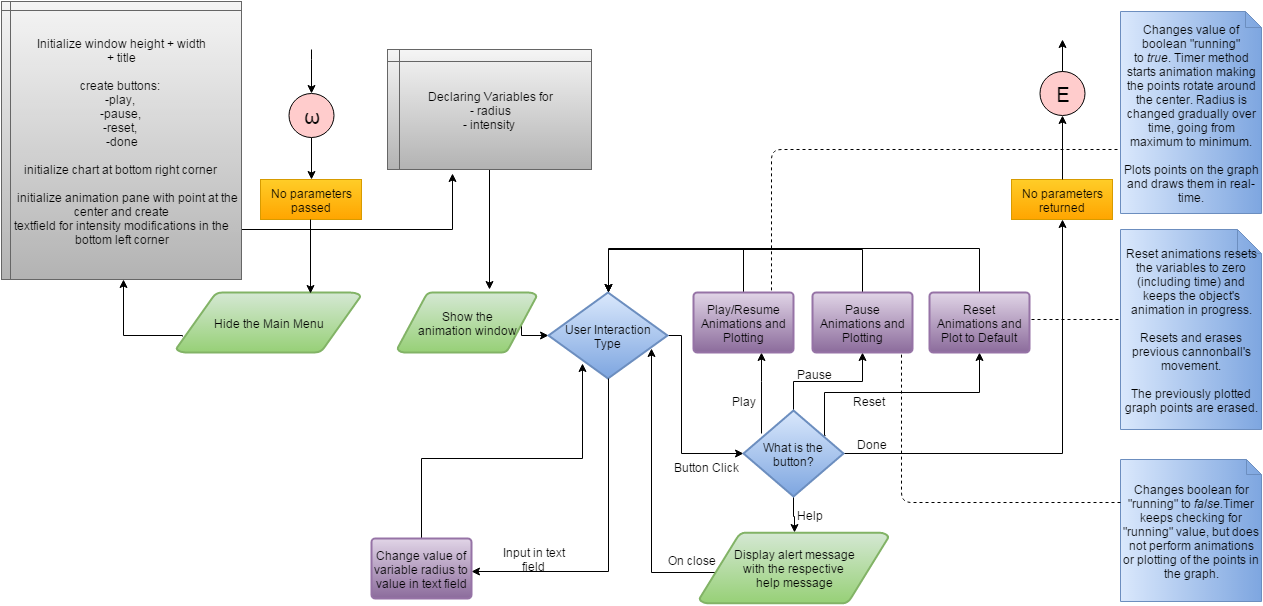

The diagram above was exported from draw.io. Its source (the exported page's mxGraphModel, read from the mxfile embedded in the PNG):
<mxGraphModel dx="1194" dy="706" grid="1" gridSize="10" guides="1" tooltips="1" connect="1" arrows="1" fold="1" page="1" pageScale="1" pageWidth="826" pageHeight="1169" background="#ffffff" math="0">
  <root>
    <mxCell id="0" />
    <mxCell id="1" parent="0" />
    <mxCell id="3" style="edgeStyle=orthogonalEdgeStyle;rounded=0;html=1;exitX=0.5;exitY=1;jettySize=auto;orthogonalLoop=1;" parent="1" source="2" edge="1">
      <mxGeometry relative="1" as="geometry">
        <mxPoint x="400" y="288" as="targetPoint" />
      </mxGeometry>
    </mxCell>
    <mxCell id="2" value="&lt;p&gt;&lt;font style=&quot;font-size: 20px&quot;&gt;ω&lt;/font&gt;&lt;/p&gt;" style="ellipse;whiteSpace=wrap;html=1;fillColor=#FFCCCC;" parent="1" vertex="1">
      <mxGeometry x="377" y="202" width="45" height="44" as="geometry" />
    </mxCell>
    <mxCell id="6" value="Hide the Main Menu" style="strokeWidth=2;html=1;shape=mxgraph.flowchart.data;whiteSpace=wrap;plain-green" parent="1" vertex="1">
      <mxGeometry x="265" y="401" width="184" height="60" as="geometry" />
    </mxCell>
    <mxCell id="9" style="edgeStyle=orthogonalEdgeStyle;rounded=0;html=1;jettySize=auto;orthogonalLoop=1;exitX=0.895;exitY=0.498;exitPerimeter=0;entryX=0;entryY=0.5;entryPerimeter=0;" parent="1" source="10" target="13" edge="1">
      <mxGeometry x="610" y="431" as="geometry">
        <Array as="points">
          <mxPoint x="610" y="444" />
        </Array>
        <mxPoint x="645" y="431" as="targetPoint" />
      </mxGeometry>
    </mxCell>
    <mxCell id="10" value="Show the&lt;div&gt;animation window&lt;/div&gt;" style="strokeWidth=2;html=1;shape=mxgraph.flowchart.data;whiteSpace=wrap;plain-green" parent="1" vertex="1">
      <mxGeometry x="486" y="401" width="139" height="60" as="geometry" />
    </mxCell>
    <mxCell id="11" style="edgeStyle=orthogonalEdgeStyle;rounded=0;html=1;jettySize=auto;orthogonalLoop=1;exitX=1;exitY=0.5;exitPerimeter=0;" parent="1" source="13" target="18" edge="1">
      <mxGeometry x="712" y="480" as="geometry">
        <mxPoint x="720" y="518" as="sourcePoint" />
        <Array as="points">
          <mxPoint x="770" y="444" />
          <mxPoint x="770" y="562" />
        </Array>
      </mxGeometry>
    </mxCell>
    <mxCell id="13" value="User Interaction Type" style="strokeWidth=2;html=1;shape=mxgraph.flowchart.decision;whiteSpace=wrap;plain-blue" parent="1" vertex="1">
      <mxGeometry x="637" y="401" width="119" height="86" as="geometry" />
    </mxCell>
    <mxCell id="14" style="edgeStyle=orthogonalEdgeStyle;rounded=0;html=1;jettySize=auto;orthogonalLoop=1;exitX=0.179;exitY=0.265;exitPerimeter=0;" parent="1" source="18" target="26" edge="1">
      <mxGeometry x="850" y="461" as="geometry">
        <Array as="points">
          <mxPoint x="850" y="490" />
          <mxPoint x="850" y="490" />
        </Array>
      </mxGeometry>
    </mxCell>
    <mxCell id="15" style="edgeStyle=orthogonalEdgeStyle;rounded=0;html=1;jettySize=auto;orthogonalLoop=1;" parent="1" source="18" target="28" edge="1">
      <mxGeometry x="882" y="461" as="geometry" />
    </mxCell>
    <mxCell id="16" style="edgeStyle=orthogonalEdgeStyle;rounded=0;html=1;jettySize=auto;orthogonalLoop=1;exitX=0.816;exitY=0.286;exitPerimeter=0;" parent="1" source="18" target="32" edge="1">
      <mxGeometry x="913" y="461" as="geometry">
        <mxPoint x="914" y="501" as="sourcePoint" />
        <Array as="points">
          <mxPoint x="913" y="501" />
          <mxPoint x="1068" y="501" />
        </Array>
      </mxGeometry>
    </mxCell>
    <mxCell id="17" style="edgeStyle=orthogonalEdgeStyle;rounded=0;html=1;jettySize=auto;orthogonalLoop=1;" parent="1" source="18" target="35" edge="1">
      <mxGeometry x="882" y="605" as="geometry" />
    </mxCell>
    <mxCell id="42" style="edgeStyle=orthogonalEdgeStyle;rounded=0;html=1;exitX=1;exitY=0.5;exitPerimeter=0;jettySize=auto;orthogonalLoop=1;entryX=0.5;entryY=1;" parent="1" source="18" target="61" edge="1">
      <mxGeometry relative="1" as="geometry">
        <mxPoint x="1210" y="378" as="targetPoint" />
        <Array as="points">
          <mxPoint x="1151" y="562" />
        </Array>
      </mxGeometry>
    </mxCell>
    <mxCell id="18" value="What is the button?" style="strokeWidth=2;html=1;shape=mxgraph.flowchart.decision;whiteSpace=wrap;plain-blue" parent="1" vertex="1">
      <mxGeometry x="832" y="519" width="100" height="86" as="geometry" />
    </mxCell>
    <mxCell id="19" value="Button Click" style="text;html=1;strokeColor=none;fillColor=none;align=center;verticalAlign=middle;whiteSpace=wrap;overflow=hidden;" parent="1" vertex="1">
      <mxGeometry x="756" y="565" width="76" height="20" as="geometry" />
    </mxCell>
    <mxCell id="24" value="Done" style="text;html=1;strokeColor=none;fillColor=none;align=center;verticalAlign=middle;whiteSpace=wrap;overflow=hidden;" parent="1" vertex="1">
      <mxGeometry x="940" y="542" width="40" height="20" as="geometry" />
    </mxCell>
    <mxCell id="25" style="edgeStyle=orthogonalEdgeStyle;rounded=0;html=1;jettySize=auto;orthogonalLoop=1;entryX=0.5;entryY=0;entryPerimeter=0;" parent="1" source="26" target="13" edge="1">
      <mxGeometry x="706" y="358" as="geometry">
        <mxPoint x="660" y="358" as="targetPoint" />
        <Array as="points">
          <mxPoint x="832" y="358" />
          <mxPoint x="697" y="358" />
        </Array>
      </mxGeometry>
    </mxCell>
    <mxCell id="26" value="Play/Resume Animations and Plotting" style="strokeWidth=2;html=1;shape=mxgraph.flowchart.process;whiteSpace=wrap;plain-purple" parent="1" vertex="1">
      <mxGeometry x="782" y="401" width="100" height="60" as="geometry" />
    </mxCell>
    <mxCell id="27" style="edgeStyle=orthogonalEdgeStyle;rounded=0;html=1;jettySize=auto;orthogonalLoop=1;entryX=0.5;entryY=0;entryPerimeter=0;" parent="1" source="28" target="13" edge="1">
      <mxGeometry x="706" y="358" as="geometry">
        <mxPoint x="706" y="290" as="targetPoint" />
        <Array as="points">
          <mxPoint x="951" y="358" />
          <mxPoint x="697" y="358" />
        </Array>
      </mxGeometry>
    </mxCell>
    <mxCell id="28" value="Pause&lt;div&gt;Animations and Plotting&lt;/div&gt;" style="strokeWidth=2;html=1;shape=mxgraph.flowchart.process;whiteSpace=wrap;plain-purple" parent="1" vertex="1">
      <mxGeometry x="901" y="401" width="100" height="60" as="geometry" />
    </mxCell>
    <mxCell id="29" value="Play" style="text;html=1;strokeColor=none;fillColor=none;align=center;verticalAlign=middle;whiteSpace=wrap;overflow=hidden;" parent="1" vertex="1">
      <mxGeometry x="812" y="499" width="40" height="20" as="geometry" />
    </mxCell>
    <mxCell id="30" value="Pause" style="text;html=1;strokeColor=none;fillColor=none;align=center;verticalAlign=middle;whiteSpace=wrap;overflow=hidden;" parent="1" vertex="1">
      <mxGeometry x="878" y="470" width="49" height="24" as="geometry" />
    </mxCell>
    <mxCell id="31" style="edgeStyle=orthogonalEdgeStyle;rounded=0;html=1;jettySize=auto;orthogonalLoop=1;entryX=0.5;entryY=0;entryPerimeter=0;" parent="1" source="32" target="13" edge="1">
      <mxGeometry x="706" y="357" as="geometry">
        <mxPoint x="700" y="390" as="targetPoint" />
        <Array as="points">
          <mxPoint x="1068" y="357" />
          <mxPoint x="697" y="357" />
        </Array>
      </mxGeometry>
    </mxCell>
    <mxCell id="32" value="Reset Animations and Plot to Default" style="strokeWidth=2;html=1;shape=mxgraph.flowchart.process;whiteSpace=wrap;plain-purple" parent="1" vertex="1">
      <mxGeometry x="1018" y="401" width="100" height="60" as="geometry" />
    </mxCell>
    <mxCell id="33" value="Reset" style="text;html=1;strokeColor=none;fillColor=none;align=center;verticalAlign=middle;whiteSpace=wrap;overflow=hidden;" parent="1" vertex="1">
      <mxGeometry x="937" y="499" width="40" height="20" as="geometry" />
    </mxCell>
    <mxCell id="34" style="edgeStyle=orthogonalEdgeStyle;rounded=0;html=1;jettySize=auto;orthogonalLoop=1;exitX=0.111;exitY=0.5;exitPerimeter=0;entryX=0.866;entryY=0.651;entryPerimeter=0;" parent="1" source="35" target="13" edge="1">
      <mxGeometry x="546" y="461" as="geometry">
        <Array as="points">
          <mxPoint x="809" y="681" />
          <mxPoint x="740" y="681" />
        </Array>
        <mxPoint x="700" y="608" as="targetPoint" />
      </mxGeometry>
    </mxCell>
    <mxCell id="35" value="&lt;span&gt;Display alert message&lt;/span&gt;&lt;div&gt;with the&amp;nbsp;respective&amp;nbsp;&lt;/div&gt;&lt;div&gt;help message&lt;/div&gt;" style="strokeWidth=2;html=1;shape=mxgraph.flowchart.data;whiteSpace=wrap;plain-green" parent="1" vertex="1">
      <mxGeometry x="788" y="641" width="189" height="71" as="geometry" />
    </mxCell>
    <mxCell id="36" value="Help" style="text;html=1;strokeColor=none;fillColor=none;align=center;verticalAlign=middle;whiteSpace=wrap;overflow=hidden;" parent="1" vertex="1">
      <mxGeometry x="878" y="613" width="40" height="20" as="geometry" />
    </mxCell>
    <mxCell id="37" value="On&amp;nbsp;&lt;span style=&quot;font-size: 12px ; line-height: 1.2&quot;&gt;close&lt;/span&gt;" style="text;html=1;strokeColor=none;fillColor=none;align=center;verticalAlign=middle;whiteSpace=wrap;overflow=hidden;" parent="1" vertex="1">
      <mxGeometry x="752" y="654" width="56" height="28" as="geometry" />
    </mxCell>
    <mxCell id="43" value="&lt;p&gt;&lt;font style=&quot;font-size: 20px&quot;&gt;E&lt;/font&gt;&lt;/p&gt;" style="ellipse;whiteSpace=wrap;html=1;fillColor=#FFCCCC;" parent="1" vertex="1">
      <mxGeometry x="1128" y="180" width="45" height="44" as="geometry" />
    </mxCell>
    <mxCell id="56" style="edgeStyle=orthogonalEdgeStyle;rounded=0;html=1;exitX=0.5;exitY=1;jettySize=auto;orthogonalLoop=1;" parent="1" source="44" edge="1">
      <mxGeometry relative="1" as="geometry">
        <mxPoint x="578" y="398" as="targetPoint" />
      </mxGeometry>
    </mxCell>
    <mxCell id="44" value="Declaring Variables for&lt;div&gt;&lt;span style=&quot;line-height: 1.2&quot;&gt;- radius&lt;/span&gt;&lt;/div&gt;&lt;div&gt;&lt;span style=&quot;line-height: 1.2&quot;&gt;- intensity&lt;/span&gt;&lt;span style=&quot;line-height: 1.2&quot;&gt;&amp;nbsp;&lt;/span&gt;&lt;/div&gt;" style="shape=internalStorage;whiteSpace=wrap;html=1;dx=12;dy=12;plain-gray" parent="1" vertex="1">
      <mxGeometry x="476" y="158" width="204" height="120" as="geometry" />
    </mxCell>
    <mxCell id="55" style="edgeStyle=orthogonalEdgeStyle;rounded=0;html=1;entryX=0.319;entryY=1.033;entryPerimeter=0;jettySize=auto;orthogonalLoop=1;exitX=0.98;exitY=0.583;exitPerimeter=0;" parent="1" source="50" target="44" edge="1">
      <mxGeometry relative="1" as="geometry">
        <mxPoint x="330" y="338" as="sourcePoint" />
        <Array as="points">
          <mxPoint x="320" y="338" />
          <mxPoint x="541" y="338" />
        </Array>
      </mxGeometry>
    </mxCell>
    <mxCell id="50" value="&lt;div&gt;Initialize window height + width&lt;/div&gt;&lt;div&gt;+ title&lt;/div&gt;&lt;div&gt;&lt;br&gt;&lt;/div&gt;&lt;div&gt;create buttons:&amp;nbsp;&lt;/div&gt;&lt;div&gt;-play,&amp;nbsp;&lt;/div&gt;&lt;div&gt;-pause,&amp;nbsp;&lt;/div&gt;&lt;div&gt;-reset,&amp;nbsp;&lt;/div&gt;&lt;div&gt;-&lt;span style=&quot;line-height: 1.2&quot;&gt;done&lt;/span&gt;&lt;/div&gt;&lt;div&gt;&lt;span style=&quot;line-height: 1.2&quot;&gt;&lt;br&gt;&lt;/span&gt;&lt;/div&gt;&lt;div&gt;&lt;span style=&quot;line-height: 1.2&quot;&gt;initialize chart at bottom right corner&amp;nbsp;&lt;/span&gt;&lt;br&gt;&lt;/div&gt;&lt;div&gt;&lt;br&gt;&lt;/div&gt;&lt;div&gt;&amp;nbsp; &amp;nbsp; initialize animation pane with point at the center and&amp;nbsp;&lt;span&gt;create&lt;/span&gt;&lt;/div&gt;&lt;div&gt;&lt;span&gt;textfield for intensity modifications in the bottom left corner&lt;/span&gt;&lt;/div&gt;" style="shape=internalStorage;whiteSpace=wrap;html=1;dx=9;dy=9;plain-gray" parent="1" vertex="1">
      <mxGeometry x="90" y="110" width="240" height="278" as="geometry" />
    </mxCell>
    <mxCell id="57" style="edgeStyle=orthogonalEdgeStyle;rounded=0;html=1;entryX=0.319;entryY=1.033;entryPerimeter=0;jettySize=auto;orthogonalLoop=1;exitX=0.033;exitY=0.733;exitPerimeter=0;" parent="1" source="6" edge="1">
      <mxGeometry x="-9" y="388" as="geometry">
        <mxPoint x="265" y="444" as="sourcePoint" />
        <Array as="points">
          <mxPoint x="271" y="444" />
          <mxPoint x="212" y="444" />
        </Array>
        <mxPoint x="212" y="388" as="targetPoint" />
      </mxGeometry>
    </mxCell>
    <mxCell id="58" style="edgeStyle=orthogonalEdgeStyle;rounded=0;html=1;jettySize=auto;orthogonalLoop=1;entryX=0.5;entryY=0;" parent="1" edge="1">
      <mxGeometry x="400" y="158" as="geometry">
        <mxPoint x="400" y="202" as="targetPoint" />
        <mxPoint x="400" y="158" as="sourcePoint" />
        <Array as="points">
          <mxPoint x="400" y="168" />
          <mxPoint x="400" y="168" />
        </Array>
      </mxGeometry>
    </mxCell>
    <mxCell id="59" style="edgeStyle=orthogonalEdgeStyle;rounded=0;html=1;exitX=0.5;exitY=0;jettySize=auto;orthogonalLoop=1;" parent="1" edge="1">
      <mxGeometry x="1151" y="148" as="geometry">
        <mxPoint x="1151" y="148" as="targetPoint" />
        <mxPoint x="1151" y="180" as="sourcePoint" />
      </mxGeometry>
    </mxCell>
    <mxCell id="60" value="No parameters passed" style="whiteSpace=wrap;html=1;plain-orange" parent="1" vertex="1">
      <mxGeometry x="349" y="288" width="101" height="40" as="geometry" />
    </mxCell>
    <mxCell id="61" value="No parameters returned" style="whiteSpace=wrap;html=1;plain-orange" parent="1" vertex="1">
      <mxGeometry x="1100" y="288" width="101" height="40" as="geometry" />
    </mxCell>
    <mxCell id="62" style="edgeStyle=orthogonalEdgeStyle;rounded=0;html=1;exitX=0.5;exitY=0;jettySize=auto;orthogonalLoop=1;" parent="1" source="61" edge="1">
      <mxGeometry x="1151" y="224" as="geometry">
        <mxPoint x="1151" y="224" as="targetPoint" />
        <mxPoint x="1151" y="256" as="sourcePoint" />
        <Array as="points" />
      </mxGeometry>
    </mxCell>
    <mxCell id="63" style="edgeStyle=orthogonalEdgeStyle;rounded=0;html=1;exitX=0.5;exitY=1;jettySize=auto;orthogonalLoop=1;entryX=0.728;entryY=0.017;entryPerimeter=0;" parent="1" target="6" edge="1">
      <mxGeometry x="399" y="328" as="geometry">
        <mxPoint x="399" y="370" as="targetPoint" />
        <mxPoint x="399" y="328" as="sourcePoint" />
        <Array as="points" />
      </mxGeometry>
    </mxCell>
    <mxCell id="64" value="Reset animations resets the variables to zero (including time) and keeps the object's animation in progress.&lt;div&gt;&lt;br&gt;&lt;/div&gt;&lt;div&gt;Resets and erases previous cannonball's movement.&lt;br&gt;&lt;div&gt;&lt;br&gt;&lt;/div&gt;&lt;div&gt;The previously plotted graph points are erased.&lt;/div&gt;&lt;/div&gt;" style="shape=note;whiteSpace=wrap;html=1;gradientDirection=east;plain-blue;size=24;" parent="1" vertex="1">
      <mxGeometry x="1209" y="338" width="141" height="200" as="geometry" />
    </mxCell>
    <mxCell id="65" value="" style="endArrow=none;dashed=1;html=1;" parent="1" edge="1">
      <mxGeometry x="1120" y="428" width="50" height="50" as="geometry">
        <mxPoint x="1120" y="428" as="sourcePoint" />
        <mxPoint x="1210" y="428" as="targetPoint" />
      </mxGeometry>
    </mxCell>
    <mxCell id="66" value="&lt;span&gt;Changes boolean for &quot;running&quot; to&amp;nbsp;&lt;/span&gt;&lt;i&gt;false.&lt;/i&gt;&lt;span&gt;Timer keeps checking for &quot;running&quot; value, but does not perform&amp;nbsp;animations or plotting of the points in the graph.&lt;/span&gt;" style="shape=note;whiteSpace=wrap;html=1;gradientDirection=east;plain-blue;size=15;" parent="1" vertex="1">
      <mxGeometry x="1209" y="568" width="141" height="142" as="geometry" />
    </mxCell>
    <mxCell id="67" value="" style="endArrow=none;dashed=1;html=1;" parent="1" edge="1">
      <mxGeometry x="990" y="463" width="50" height="50" as="geometry">
        <mxPoint x="1209" y="611" as="sourcePoint" />
        <mxPoint x="990" y="463" as="targetPoint" />
        <Array as="points">
          <mxPoint x="990" y="611" />
        </Array>
      </mxGeometry>
    </mxCell>
    <mxCell id="68" value="&lt;span&gt;Changes value of boolean &quot;running&quot; to&amp;nbsp;&lt;/span&gt;&lt;i&gt;true&lt;/i&gt;&lt;span&gt;. Timer method starts animation making the points rotate around the center. Radius is changed gradually over time, going from maximum to minimum.&lt;/span&gt;&lt;div&gt;&lt;br&gt;&lt;/div&gt;&lt;div&gt;Plots points on the graph and draws them in real-time.&lt;/div&gt;" style="shape=note;whiteSpace=wrap;html=1;gradientDirection=east;plain-blue;size=16;" parent="1" vertex="1">
      <mxGeometry x="1209" y="120" width="141" height="202" as="geometry" />
    </mxCell>
    <mxCell id="69" value="" style="endArrow=none;dashed=1;html=1;" parent="1" edge="1">
      <mxGeometry x="860" y="258" width="50" height="50" as="geometry">
        <mxPoint x="1206" y="258" as="sourcePoint" />
        <mxPoint x="860" y="400" as="targetPoint" />
        <Array as="points">
          <mxPoint x="1052" y="258" />
          <mxPoint x="860" y="258" />
        </Array>
      </mxGeometry>
    </mxCell>
    <mxCell id="70" style="edgeStyle=orthogonalEdgeStyle;rounded=0;html=1;exitX=0.5;exitY=1;jettySize=auto;orthogonalLoop=1;exitPerimeter=0;" parent="1" source="13" edge="1">
      <mxGeometry x="660" y="461" as="geometry">
        <mxPoint x="560" y="680" as="targetPoint" />
        <mxPoint x="660" y="461" as="sourcePoint" />
        <Array as="points">
          <mxPoint x="697" y="680" />
        </Array>
      </mxGeometry>
    </mxCell>
    <mxCell id="73" style="edgeStyle=orthogonalEdgeStyle;rounded=0;html=1;exitX=0.5;exitY=0;exitPerimeter=0;jettySize=auto;orthogonalLoop=1;entryX=0.286;entryY=0.826;entryPerimeter=0;" parent="1" source="71" target="13" edge="1">
      <mxGeometry relative="1" as="geometry">
        <mxPoint x="670" y="480" as="targetPoint" />
        <Array as="points">
          <mxPoint x="510" y="567" />
          <mxPoint x="671" y="567" />
        </Array>
      </mxGeometry>
    </mxCell>
    <mxCell id="71" value="Change value of variable radius to value in text field" style="strokeWidth=2;html=1;shape=mxgraph.flowchart.process;whiteSpace=wrap;plain-purple" parent="1" vertex="1">
      <mxGeometry x="460" y="647" width="100" height="60" as="geometry" />
    </mxCell>
    <mxCell id="72" value="Input in text field" style="text;html=1;strokeColor=none;fillColor=none;align=center;verticalAlign=middle;whiteSpace=wrap;overflow=hidden;" parent="1" vertex="1">
      <mxGeometry x="578" y="652" width="88" height="30" as="geometry" />
    </mxCell>
  </root>
</mxGraphModel>